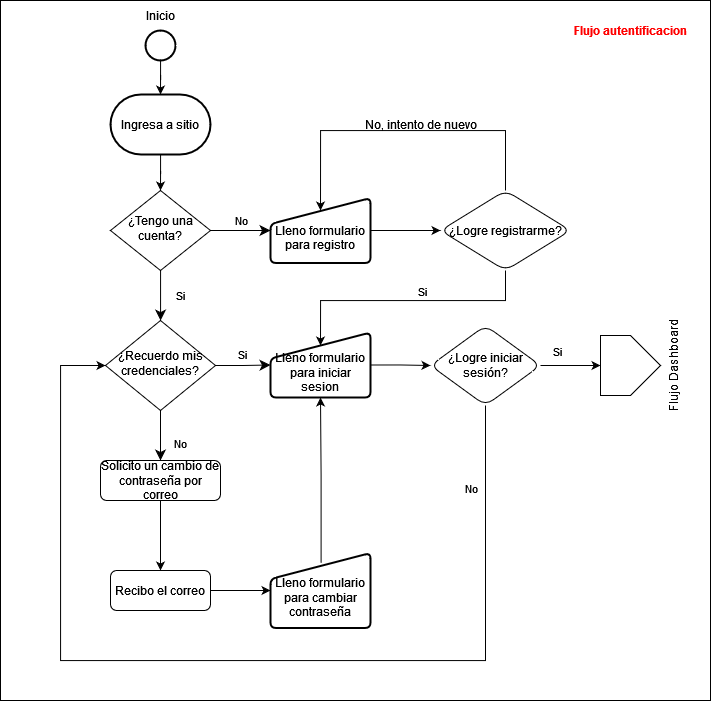

The diagram above was exported from draw.io. Its source (the exported page's mxGraphModel, read from the mxfile embedded in the PNG):
<mxGraphModel dx="1699" dy="927" grid="1" gridSize="10" guides="1" tooltips="1" connect="1" arrows="1" fold="1" page="1" pageScale="1" pageWidth="827" pageHeight="1169" math="0" shadow="0">
  <root>
    <mxCell id="0" />
    <mxCell id="1" parent="0" />
    <mxCell id="2" value="" style="group" vertex="1" connectable="0" parent="1">
      <mxGeometry x="80" width="710" height="700" as="geometry" />
    </mxCell>
    <mxCell id="3" value="" style="rounded=0;whiteSpace=wrap;html=1;" vertex="1" parent="2">
      <mxGeometry width="710" height="700" as="geometry" />
    </mxCell>
    <mxCell id="4" value="Si" style="rounded=0;html=1;jettySize=auto;orthogonalLoop=1;fontSize=11;endArrow=classic;endFill=1;endSize=8;strokeWidth=1;shadow=0;labelBackgroundColor=none;edgeStyle=orthogonalEdgeStyle;" edge="1" parent="2" source="6" target="10">
      <mxGeometry y="20" relative="1" as="geometry">
        <mxPoint as="offset" />
        <Array as="points">
          <mxPoint x="160" y="300" />
          <mxPoint x="160" y="300" />
        </Array>
      </mxGeometry>
    </mxCell>
    <mxCell id="5" value="No" style="edgeStyle=orthogonalEdgeStyle;rounded=0;html=1;jettySize=auto;orthogonalLoop=1;fontSize=11;endArrow=classic;endFill=1;endSize=8;strokeWidth=1;shadow=0;labelBackgroundColor=none;entryX=0;entryY=0.5;entryDx=0;entryDy=0;" edge="1" parent="2" source="6" target="35">
      <mxGeometry y="10" relative="1" as="geometry">
        <mxPoint as="offset" />
        <mxPoint x="260" y="230" as="targetPoint" />
      </mxGeometry>
    </mxCell>
    <mxCell id="6" value="¿Tengo una cuenta?" style="rhombus;whiteSpace=wrap;html=1;shadow=0;fontFamily=Helvetica;fontSize=12;align=center;strokeWidth=1;spacing=6;spacingTop=-4;" vertex="1" parent="2">
      <mxGeometry x="110" y="190" width="100" height="80" as="geometry" />
    </mxCell>
    <mxCell id="7" value="" style="edgeStyle=orthogonalEdgeStyle;rounded=0;orthogonalLoop=1;jettySize=auto;html=1;exitX=1;exitY=0.5;exitDx=0;exitDy=0;" edge="1" parent="2" source="35" target="23">
      <mxGeometry relative="1" as="geometry">
        <mxPoint x="380" y="230" as="sourcePoint" />
      </mxGeometry>
    </mxCell>
    <mxCell id="8" value="No" style="rounded=0;html=1;jettySize=auto;orthogonalLoop=1;fontSize=11;endArrow=classic;endFill=1;endSize=8;strokeWidth=1;shadow=0;labelBackgroundColor=none;edgeStyle=orthogonalEdgeStyle;" edge="1" parent="2" source="10" target="12">
      <mxGeometry x="0.3333" y="20" relative="1" as="geometry">
        <mxPoint as="offset" />
      </mxGeometry>
    </mxCell>
    <mxCell id="9" value="Si" style="edgeStyle=orthogonalEdgeStyle;rounded=0;html=1;jettySize=auto;orthogonalLoop=1;fontSize=11;endArrow=classic;endFill=1;endSize=8;strokeWidth=1;shadow=0;labelBackgroundColor=none;entryX=0;entryY=0.5;entryDx=0;entryDy=0;" edge="1" parent="2" source="10" target="33">
      <mxGeometry y="10" relative="1" as="geometry">
        <mxPoint as="offset" />
        <mxPoint x="260" y="365" as="targetPoint" />
      </mxGeometry>
    </mxCell>
    <mxCell id="10" value="¿Recuerdo mis credenciales?" style="rhombus;whiteSpace=wrap;html=1;shadow=0;fontFamily=Helvetica;fontSize=12;align=center;strokeWidth=1;spacing=6;spacingTop=-4;" vertex="1" parent="2">
      <mxGeometry x="105" y="320" width="110" height="90" as="geometry" />
    </mxCell>
    <mxCell id="11" value="" style="edgeStyle=orthogonalEdgeStyle;rounded=0;orthogonalLoop=1;jettySize=auto;html=1;" edge="1" parent="2" source="12" target="25">
      <mxGeometry relative="1" as="geometry" />
    </mxCell>
    <mxCell id="12" value="Solicito un cambio de contraseña por correo" style="rounded=1;whiteSpace=wrap;html=1;fontSize=12;glass=0;strokeWidth=1;shadow=0;" vertex="1" parent="2">
      <mxGeometry x="100" y="460" width="120" height="40" as="geometry" />
    </mxCell>
    <mxCell id="13" value="" style="edgeStyle=orthogonalEdgeStyle;rounded=0;orthogonalLoop=1;jettySize=auto;html=1;exitX=1;exitY=0.5;exitDx=0;exitDy=0;" edge="1" parent="2" source="33" target="30">
      <mxGeometry relative="1" as="geometry">
        <mxPoint x="380" y="365" as="sourcePoint" />
      </mxGeometry>
    </mxCell>
    <mxCell id="14" value="" style="group" connectable="0" vertex="1" parent="2">
      <mxGeometry x="135" width="50" height="60" as="geometry" />
    </mxCell>
    <mxCell id="15" value="" style="strokeWidth=2;html=1;shape=mxgraph.flowchart.start_2;whiteSpace=wrap;" vertex="1" parent="14">
      <mxGeometry x="10" y="30" width="30" height="30" as="geometry" />
    </mxCell>
    <mxCell id="16" value="Inicio" style="text;html=1;align=center;verticalAlign=middle;resizable=0;points=[];autosize=1;strokeColor=none;fillColor=none;" vertex="1" parent="14">
      <mxGeometry width="50" height="30" as="geometry" />
    </mxCell>
    <mxCell id="17" style="edgeStyle=orthogonalEdgeStyle;rounded=0;orthogonalLoop=1;jettySize=auto;html=1;entryX=0.5;entryY=0;entryDx=0;entryDy=0;entryPerimeter=0;" edge="1" parent="2" source="15" target="19">
      <mxGeometry relative="1" as="geometry">
        <mxPoint x="160" y="80" as="targetPoint" />
      </mxGeometry>
    </mxCell>
    <mxCell id="18" style="edgeStyle=orthogonalEdgeStyle;rounded=0;orthogonalLoop=1;jettySize=auto;html=1;entryX=0.5;entryY=0;entryDx=0;entryDy=0;" edge="1" parent="2" source="19" target="6">
      <mxGeometry relative="1" as="geometry" />
    </mxCell>
    <mxCell id="19" value="Ingresa a sitio" style="strokeWidth=2;html=1;shape=mxgraph.flowchart.terminator;whiteSpace=wrap;" vertex="1" parent="2">
      <mxGeometry x="110" y="94" width="100" height="60" as="geometry" />
    </mxCell>
    <mxCell id="20" style="edgeStyle=orthogonalEdgeStyle;rounded=0;orthogonalLoop=1;jettySize=auto;html=1;entryX=0.5;entryY=0;entryDx=0;entryDy=0;" edge="1" parent="2" source="23">
      <mxGeometry relative="1" as="geometry">
        <mxPoint x="320" y="345" as="targetPoint" />
        <Array as="points">
          <mxPoint x="505" y="300" />
          <mxPoint x="320" y="300" />
        </Array>
      </mxGeometry>
    </mxCell>
    <mxCell id="21" value="Si" style="edgeLabel;html=1;align=center;verticalAlign=middle;resizable=0;points=[];" connectable="0" vertex="1" parent="20">
      <mxGeometry x="-0.1321" y="-2" relative="1" as="geometry">
        <mxPoint y="-8" as="offset" />
      </mxGeometry>
    </mxCell>
    <mxCell id="22" value="" style="edgeStyle=orthogonalEdgeStyle;rounded=0;orthogonalLoop=1;jettySize=auto;html=1;entryX=0.5;entryY=0;entryDx=0;entryDy=0;" edge="1" parent="2" source="23">
      <mxGeometry relative="1" as="geometry">
        <mxPoint x="320" y="210" as="targetPoint" />
        <Array as="points">
          <mxPoint x="505" y="130" />
          <mxPoint x="320" y="130" />
        </Array>
      </mxGeometry>
    </mxCell>
    <mxCell id="23" value="¿Logre registrarme?" style="rhombus;whiteSpace=wrap;html=1;rounded=1;glass=0;strokeWidth=1;shadow=0;" vertex="1" parent="2">
      <mxGeometry x="440" y="190" width="130" height="80" as="geometry" />
    </mxCell>
    <mxCell id="24" value="" style="edgeStyle=orthogonalEdgeStyle;rounded=0;orthogonalLoop=1;jettySize=auto;html=1;entryX=0;entryY=0.5;entryDx=0;entryDy=0;" edge="1" parent="2" source="25" target="34">
      <mxGeometry relative="1" as="geometry">
        <mxPoint x="260" y="590" as="targetPoint" />
      </mxGeometry>
    </mxCell>
    <mxCell id="25" value="Recibo el correo" style="whiteSpace=wrap;html=1;rounded=1;glass=0;strokeWidth=1;shadow=0;" vertex="1" parent="2">
      <mxGeometry x="110" y="570" width="100" height="40" as="geometry" />
    </mxCell>
    <mxCell id="26" style="edgeStyle=orthogonalEdgeStyle;rounded=0;orthogonalLoop=1;jettySize=auto;html=1;entryX=0.5;entryY=1;entryDx=0;entryDy=0;exitX=0.506;exitY=0.132;exitDx=0;exitDy=0;exitPerimeter=0;" edge="1" parent="2" source="34" target="33">
      <mxGeometry relative="1" as="geometry">
        <mxPoint x="320" y="560" as="sourcePoint" />
        <mxPoint x="320" y="385" as="targetPoint" />
      </mxGeometry>
    </mxCell>
    <mxCell id="27" value="No, intento de nuevo" style="text;html=1;align=center;verticalAlign=middle;resizable=0;points=[];autosize=1;strokeColor=none;fillColor=none;" vertex="1" parent="2">
      <mxGeometry x="355" y="109" width="130" height="30" as="geometry" />
    </mxCell>
    <mxCell id="28" style="edgeStyle=orthogonalEdgeStyle;rounded=0;orthogonalLoop=1;jettySize=auto;html=1;entryX=0;entryY=0.5;entryDx=0;entryDy=0;exitX=0.5;exitY=1;exitDx=0;exitDy=0;" edge="1" parent="2" source="30" target="10">
      <mxGeometry relative="1" as="geometry">
        <Array as="points">
          <mxPoint x="485" y="660" />
          <mxPoint x="60" y="660" />
          <mxPoint x="60" y="365" />
        </Array>
      </mxGeometry>
    </mxCell>
    <mxCell id="29" value="No" style="edgeLabel;html=1;align=center;verticalAlign=middle;resizable=0;points=[];" connectable="0" vertex="1" parent="28">
      <mxGeometry x="-0.8377" y="1" relative="1" as="geometry">
        <mxPoint x="-16" as="offset" />
      </mxGeometry>
    </mxCell>
    <mxCell id="30" value="¿Logre iniciar sesión?" style="rhombus;whiteSpace=wrap;html=1;rounded=1;glass=0;strokeWidth=1;shadow=0;" vertex="1" parent="2">
      <mxGeometry x="430" y="325" width="110" height="80" as="geometry" />
    </mxCell>
    <mxCell id="31" style="edgeStyle=orthogonalEdgeStyle;rounded=0;orthogonalLoop=1;jettySize=auto;html=1;entryX=0.5;entryY=0;entryDx=0;entryDy=0;" edge="1" parent="2" source="30" target="36">
      <mxGeometry relative="1" as="geometry">
        <mxPoint x="589.9999999999998" y="365" as="targetPoint" />
      </mxGeometry>
    </mxCell>
    <mxCell id="32" value="Si" style="edgeLabel;html=1;align=center;verticalAlign=middle;resizable=0;points=[];" connectable="0" vertex="1" parent="31">
      <mxGeometry x="-0.4652" y="1" relative="1" as="geometry">
        <mxPoint y="-14" as="offset" />
      </mxGeometry>
    </mxCell>
    <mxCell id="33" value="&lt;br&gt;&lt;div align=&quot;center&quot;&gt;Lleno formulario para iniciar sesion&lt;br&gt;&lt;/div&gt;" style="html=1;strokeWidth=2;shape=manualInput;whiteSpace=wrap;rounded=1;size=26;arcSize=11;" vertex="1" parent="2">
      <mxGeometry x="270" y="332" width="100" height="65" as="geometry" />
    </mxCell>
    <mxCell id="34" value="&lt;br&gt;&lt;div align=&quot;center&quot;&gt;Lleno formulario para cambiar contraseña&lt;br&gt;&lt;/div&gt;" style="html=1;strokeWidth=2;shape=manualInput;whiteSpace=wrap;rounded=1;size=26;arcSize=11;" vertex="1" parent="2">
      <mxGeometry x="270" y="552.5" width="100" height="75" as="geometry" />
    </mxCell>
    <mxCell id="35" value="&lt;br&gt;&lt;div align=&quot;center&quot;&gt;Lleno formulario para registro&lt;br&gt;&lt;/div&gt;" style="html=1;strokeWidth=2;shape=manualInput;whiteSpace=wrap;rounded=1;size=26;arcSize=11;" vertex="1" parent="2">
      <mxGeometry x="270" y="197.5" width="100" height="65" as="geometry" />
    </mxCell>
    <mxCell id="36" value="Flujo Dashboard" style="verticalLabelPosition=bottom;verticalAlign=top;html=1;shape=offPageConnector;rounded=0;size=0.5;rotation=-90;" vertex="1" parent="2">
      <mxGeometry x="600" y="335" width="60" height="60" as="geometry" />
    </mxCell>
    <mxCell id="37" value="&lt;font color=&quot;#ff0000&quot;&gt;&lt;b&gt;Flujo autentificacion&lt;/b&gt;&lt;/font&gt;" style="text;html=1;align=center;verticalAlign=middle;resizable=0;points=[];autosize=1;strokeColor=none;fillColor=none;" vertex="1" parent="2">
      <mxGeometry x="560" y="15" width="140" height="30" as="geometry" />
    </mxCell>
  </root>
</mxGraphModel>